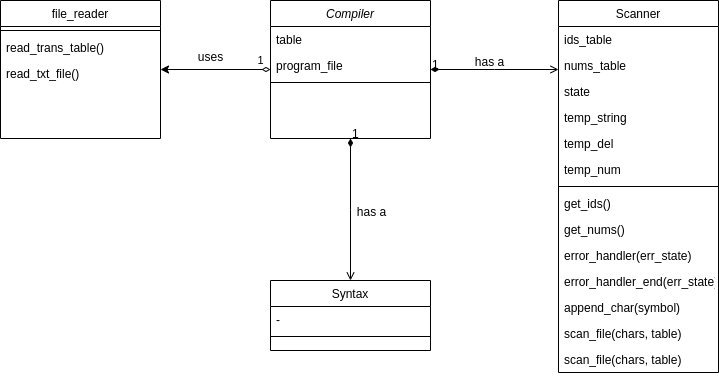

The diagram above was exported from draw.io. Its source (the exported page's mxGraphModel, read from the mxfile embedded in the PNG):
<mxGraphModel dx="1929" dy="469" grid="1" gridSize="10" guides="1" tooltips="1" connect="1" arrows="1" fold="1" page="1" pageScale="1" pageWidth="827" pageHeight="1169" math="0" shadow="0">
  <root>
    <mxCell id="WIyWlLk6GJQsqaUBKTNV-0" />
    <mxCell id="WIyWlLk6GJQsqaUBKTNV-1" parent="WIyWlLk6GJQsqaUBKTNV-0" />
    <mxCell id="60rlG5DVI8mUSwF2cBfh-12" value="1" style="edgeStyle=orthogonalEdgeStyle;rounded=0;orthogonalLoop=1;jettySize=auto;html=1;startArrow=diamondThin;startFill=0;" edge="1" parent="WIyWlLk6GJQsqaUBKTNV-1" source="zkfFHV4jXpPFQw0GAbJ--0" target="zkfFHV4jXpPFQw0GAbJ--6">
      <mxGeometry x="-0.8182" y="-9" relative="1" as="geometry">
        <mxPoint as="offset" />
      </mxGeometry>
    </mxCell>
    <mxCell id="zkfFHV4jXpPFQw0GAbJ--0" value="Compiler" style="swimlane;fontStyle=2;align=center;verticalAlign=top;childLayout=stackLayout;horizontal=1;startSize=26;horizontalStack=0;resizeParent=1;resizeLast=0;collapsible=1;marginBottom=0;rounded=0;shadow=0;strokeWidth=1;" parent="WIyWlLk6GJQsqaUBKTNV-1" vertex="1">
      <mxGeometry x="220" y="120" width="160" height="138" as="geometry">
        <mxRectangle x="230" y="140" width="160" height="26" as="alternateBounds" />
      </mxGeometry>
    </mxCell>
    <mxCell id="60rlG5DVI8mUSwF2cBfh-13" value="table" style="text;align=left;verticalAlign=top;spacingLeft=4;spacingRight=4;overflow=hidden;rotatable=0;points=[[0,0.5],[1,0.5]];portConstraint=eastwest;" vertex="1" parent="zkfFHV4jXpPFQw0GAbJ--0">
      <mxGeometry y="26" width="160" height="26" as="geometry" />
    </mxCell>
    <mxCell id="60rlG5DVI8mUSwF2cBfh-14" value="program_file" style="text;align=left;verticalAlign=top;spacingLeft=4;spacingRight=4;overflow=hidden;rotatable=0;points=[[0,0.5],[1,0.5]];portConstraint=eastwest;" vertex="1" parent="zkfFHV4jXpPFQw0GAbJ--0">
      <mxGeometry y="52" width="160" height="26" as="geometry" />
    </mxCell>
    <mxCell id="zkfFHV4jXpPFQw0GAbJ--4" value="" style="line;html=1;strokeWidth=1;align=left;verticalAlign=middle;spacingTop=-1;spacingLeft=3;spacingRight=3;rotatable=0;labelPosition=right;points=[];portConstraint=eastwest;" parent="zkfFHV4jXpPFQw0GAbJ--0" vertex="1">
      <mxGeometry y="78" width="160" height="8" as="geometry" />
    </mxCell>
    <mxCell id="zkfFHV4jXpPFQw0GAbJ--6" value="file_reader" style="swimlane;fontStyle=0;align=center;verticalAlign=top;childLayout=stackLayout;horizontal=1;startSize=26;horizontalStack=0;resizeParent=1;resizeLast=0;collapsible=1;marginBottom=0;rounded=0;shadow=0;strokeWidth=1;" parent="WIyWlLk6GJQsqaUBKTNV-1" vertex="1">
      <mxGeometry x="-50" y="120" width="160" height="138" as="geometry">
        <mxRectangle x="130" y="380" width="160" height="26" as="alternateBounds" />
      </mxGeometry>
    </mxCell>
    <mxCell id="zkfFHV4jXpPFQw0GAbJ--9" value="" style="line;html=1;strokeWidth=1;align=left;verticalAlign=middle;spacingTop=-1;spacingLeft=3;spacingRight=3;rotatable=0;labelPosition=right;points=[];portConstraint=eastwest;" parent="zkfFHV4jXpPFQw0GAbJ--6" vertex="1">
      <mxGeometry y="26" width="160" height="8" as="geometry" />
    </mxCell>
    <mxCell id="60rlG5DVI8mUSwF2cBfh-16" value="read_trans_table()" style="text;align=left;verticalAlign=top;spacingLeft=4;spacingRight=4;overflow=hidden;rotatable=0;points=[[0,0.5],[1,0.5]];portConstraint=eastwest;" vertex="1" parent="zkfFHV4jXpPFQw0GAbJ--6">
      <mxGeometry y="34" width="160" height="26" as="geometry" />
    </mxCell>
    <mxCell id="zkfFHV4jXpPFQw0GAbJ--11" value="read_txt_file()" style="text;align=left;verticalAlign=top;spacingLeft=4;spacingRight=4;overflow=hidden;rotatable=0;points=[[0,0.5],[1,0.5]];portConstraint=eastwest;" parent="zkfFHV4jXpPFQw0GAbJ--6" vertex="1">
      <mxGeometry y="60" width="160" height="26" as="geometry" />
    </mxCell>
    <mxCell id="zkfFHV4jXpPFQw0GAbJ--13" value="Syntax" style="swimlane;fontStyle=0;align=center;verticalAlign=top;childLayout=stackLayout;horizontal=1;startSize=26;horizontalStack=0;resizeParent=1;resizeLast=0;collapsible=1;marginBottom=0;rounded=0;shadow=0;strokeWidth=1;" parent="WIyWlLk6GJQsqaUBKTNV-1" vertex="1">
      <mxGeometry x="220" y="400" width="160" height="70" as="geometry">
        <mxRectangle x="340" y="380" width="170" height="26" as="alternateBounds" />
      </mxGeometry>
    </mxCell>
    <mxCell id="zkfFHV4jXpPFQw0GAbJ--14" value="-" style="text;align=left;verticalAlign=top;spacingLeft=4;spacingRight=4;overflow=hidden;rotatable=0;points=[[0,0.5],[1,0.5]];portConstraint=eastwest;" parent="zkfFHV4jXpPFQw0GAbJ--13" vertex="1">
      <mxGeometry y="26" width="160" height="26" as="geometry" />
    </mxCell>
    <mxCell id="zkfFHV4jXpPFQw0GAbJ--15" value="" style="line;html=1;strokeWidth=1;align=left;verticalAlign=middle;spacingTop=-1;spacingLeft=3;spacingRight=3;rotatable=0;labelPosition=right;points=[];portConstraint=eastwest;" parent="zkfFHV4jXpPFQw0GAbJ--13" vertex="1">
      <mxGeometry y="52" width="160" height="8" as="geometry" />
    </mxCell>
    <mxCell id="zkfFHV4jXpPFQw0GAbJ--17" value="Scanner" style="swimlane;fontStyle=0;align=center;verticalAlign=top;childLayout=stackLayout;horizontal=1;startSize=26;horizontalStack=0;resizeParent=1;resizeLast=0;collapsible=1;marginBottom=0;rounded=0;shadow=0;strokeWidth=1;" parent="WIyWlLk6GJQsqaUBKTNV-1" vertex="1">
      <mxGeometry x="508" y="120" width="160" height="372" as="geometry">
        <mxRectangle x="550" y="140" width="160" height="26" as="alternateBounds" />
      </mxGeometry>
    </mxCell>
    <mxCell id="zkfFHV4jXpPFQw0GAbJ--18" value="ids_table" style="text;align=left;verticalAlign=top;spacingLeft=4;spacingRight=4;overflow=hidden;rotatable=0;points=[[0,0.5],[1,0.5]];portConstraint=eastwest;" parent="zkfFHV4jXpPFQw0GAbJ--17" vertex="1">
      <mxGeometry y="26" width="160" height="26" as="geometry" />
    </mxCell>
    <mxCell id="zkfFHV4jXpPFQw0GAbJ--19" value="nums_table" style="text;align=left;verticalAlign=top;spacingLeft=4;spacingRight=4;overflow=hidden;rotatable=0;points=[[0,0.5],[1,0.5]];portConstraint=eastwest;rounded=0;shadow=0;html=0;" parent="zkfFHV4jXpPFQw0GAbJ--17" vertex="1">
      <mxGeometry y="52" width="160" height="26" as="geometry" />
    </mxCell>
    <mxCell id="zkfFHV4jXpPFQw0GAbJ--20" value="state" style="text;align=left;verticalAlign=top;spacingLeft=4;spacingRight=4;overflow=hidden;rotatable=0;points=[[0,0.5],[1,0.5]];portConstraint=eastwest;rounded=0;shadow=0;html=0;" parent="zkfFHV4jXpPFQw0GAbJ--17" vertex="1">
      <mxGeometry y="78" width="160" height="26" as="geometry" />
    </mxCell>
    <mxCell id="zkfFHV4jXpPFQw0GAbJ--21" value="temp_string" style="text;align=left;verticalAlign=top;spacingLeft=4;spacingRight=4;overflow=hidden;rotatable=0;points=[[0,0.5],[1,0.5]];portConstraint=eastwest;rounded=0;shadow=0;html=0;" parent="zkfFHV4jXpPFQw0GAbJ--17" vertex="1">
      <mxGeometry y="104" width="160" height="26" as="geometry" />
    </mxCell>
    <mxCell id="zkfFHV4jXpPFQw0GAbJ--22" value="temp_del" style="text;align=left;verticalAlign=top;spacingLeft=4;spacingRight=4;overflow=hidden;rotatable=0;points=[[0,0.5],[1,0.5]];portConstraint=eastwest;rounded=0;shadow=0;html=0;" parent="zkfFHV4jXpPFQw0GAbJ--17" vertex="1">
      <mxGeometry y="130" width="160" height="26" as="geometry" />
    </mxCell>
    <mxCell id="60rlG5DVI8mUSwF2cBfh-0" value="temp_num" style="text;align=left;verticalAlign=top;spacingLeft=4;spacingRight=4;overflow=hidden;rotatable=0;points=[[0,0.5],[1,0.5]];portConstraint=eastwest;rounded=0;shadow=0;html=0;" vertex="1" parent="zkfFHV4jXpPFQw0GAbJ--17">
      <mxGeometry y="156" width="160" height="26" as="geometry" />
    </mxCell>
    <mxCell id="zkfFHV4jXpPFQw0GAbJ--23" value="" style="line;html=1;strokeWidth=1;align=left;verticalAlign=middle;spacingTop=-1;spacingLeft=3;spacingRight=3;rotatable=0;labelPosition=right;points=[];portConstraint=eastwest;" parent="zkfFHV4jXpPFQw0GAbJ--17" vertex="1">
      <mxGeometry y="182" width="160" height="8" as="geometry" />
    </mxCell>
    <mxCell id="zkfFHV4jXpPFQw0GAbJ--24" value="get_ids()" style="text;align=left;verticalAlign=top;spacingLeft=4;spacingRight=4;overflow=hidden;rotatable=0;points=[[0,0.5],[1,0.5]];portConstraint=eastwest;" parent="zkfFHV4jXpPFQw0GAbJ--17" vertex="1">
      <mxGeometry y="190" width="160" height="26" as="geometry" />
    </mxCell>
    <mxCell id="zkfFHV4jXpPFQw0GAbJ--25" value="get_nums()" style="text;align=left;verticalAlign=top;spacingLeft=4;spacingRight=4;overflow=hidden;rotatable=0;points=[[0,0.5],[1,0.5]];portConstraint=eastwest;" parent="zkfFHV4jXpPFQw0GAbJ--17" vertex="1">
      <mxGeometry y="216" width="160" height="26" as="geometry" />
    </mxCell>
    <mxCell id="60rlG5DVI8mUSwF2cBfh-1" value="error_handler(err_state)" style="text;align=left;verticalAlign=top;spacingLeft=4;spacingRight=4;overflow=hidden;rotatable=0;points=[[0,0.5],[1,0.5]];portConstraint=eastwest;" vertex="1" parent="zkfFHV4jXpPFQw0GAbJ--17">
      <mxGeometry y="242" width="160" height="26" as="geometry" />
    </mxCell>
    <mxCell id="60rlG5DVI8mUSwF2cBfh-2" value="error_handler_end(err_state)" style="text;align=left;verticalAlign=top;spacingLeft=4;spacingRight=4;overflow=hidden;rotatable=0;points=[[0,0.5],[1,0.5]];portConstraint=eastwest;" vertex="1" parent="zkfFHV4jXpPFQw0GAbJ--17">
      <mxGeometry y="268" width="160" height="26" as="geometry" />
    </mxCell>
    <mxCell id="60rlG5DVI8mUSwF2cBfh-3" value="append_char(symbol)" style="text;align=left;verticalAlign=top;spacingLeft=4;spacingRight=4;overflow=hidden;rotatable=0;points=[[0,0.5],[1,0.5]];portConstraint=eastwest;" vertex="1" parent="zkfFHV4jXpPFQw0GAbJ--17">
      <mxGeometry y="294" width="160" height="26" as="geometry" />
    </mxCell>
    <mxCell id="60rlG5DVI8mUSwF2cBfh-4" value="scan_file(chars, table)" style="text;align=left;verticalAlign=top;spacingLeft=4;spacingRight=4;overflow=hidden;rotatable=0;points=[[0,0.5],[1,0.5]];portConstraint=eastwest;" vertex="1" parent="zkfFHV4jXpPFQw0GAbJ--17">
      <mxGeometry y="320" width="160" height="26" as="geometry" />
    </mxCell>
    <mxCell id="60rlG5DVI8mUSwF2cBfh-5" value="scan_file(chars, table)" style="text;align=left;verticalAlign=top;spacingLeft=4;spacingRight=4;overflow=hidden;rotatable=0;points=[[0,0.5],[1,0.5]];portConstraint=eastwest;" vertex="1" parent="zkfFHV4jXpPFQw0GAbJ--17">
      <mxGeometry y="346" width="160" height="26" as="geometry" />
    </mxCell>
    <mxCell id="zkfFHV4jXpPFQw0GAbJ--26" value="" style="endArrow=open;shadow=0;strokeWidth=1;rounded=0;endFill=1;edgeStyle=elbowEdgeStyle;elbow=vertical;startArrow=diamondThin;startFill=1;" parent="WIyWlLk6GJQsqaUBKTNV-1" source="zkfFHV4jXpPFQw0GAbJ--0" target="zkfFHV4jXpPFQw0GAbJ--17" edge="1">
      <mxGeometry x="0.5" y="41" relative="1" as="geometry">
        <mxPoint x="380" y="192" as="sourcePoint" />
        <mxPoint x="540" y="192" as="targetPoint" />
        <mxPoint x="-40" y="32" as="offset" />
      </mxGeometry>
    </mxCell>
    <mxCell id="zkfFHV4jXpPFQw0GAbJ--27" value="1" style="resizable=0;align=left;verticalAlign=bottom;labelBackgroundColor=none;fontSize=12;" parent="zkfFHV4jXpPFQw0GAbJ--26" connectable="0" vertex="1">
      <mxGeometry x="-1" relative="1" as="geometry">
        <mxPoint y="4" as="offset" />
      </mxGeometry>
    </mxCell>
    <mxCell id="zkfFHV4jXpPFQw0GAbJ--29" value="has a" style="text;html=1;resizable=0;points=[];;align=center;verticalAlign=middle;labelBackgroundColor=none;rounded=0;shadow=0;strokeWidth=1;fontSize=12;" parent="zkfFHV4jXpPFQw0GAbJ--26" vertex="1" connectable="0">
      <mxGeometry x="0.5" y="49" relative="1" as="geometry">
        <mxPoint x="-38" y="40" as="offset" />
      </mxGeometry>
    </mxCell>
    <mxCell id="60rlG5DVI8mUSwF2cBfh-18" value="" style="endArrow=open;shadow=0;strokeWidth=1;rounded=0;endFill=1;edgeStyle=elbowEdgeStyle;elbow=vertical;startArrow=diamondThin;startFill=1;" edge="1" parent="WIyWlLk6GJQsqaUBKTNV-1" source="zkfFHV4jXpPFQw0GAbJ--0" target="zkfFHV4jXpPFQw0GAbJ--13">
      <mxGeometry x="0.5" y="41" relative="1" as="geometry">
        <mxPoint x="340" y="290" as="sourcePoint" />
        <mxPoint x="414" y="412" as="targetPoint" />
        <mxPoint x="-40" y="32" as="offset" />
      </mxGeometry>
    </mxCell>
    <mxCell id="60rlG5DVI8mUSwF2cBfh-19" value="1" style="resizable=0;align=left;verticalAlign=bottom;labelBackgroundColor=none;fontSize=12;" connectable="0" vertex="1" parent="60rlG5DVI8mUSwF2cBfh-18">
      <mxGeometry x="-1" relative="1" as="geometry">
        <mxPoint y="4" as="offset" />
      </mxGeometry>
    </mxCell>
    <mxCell id="60rlG5DVI8mUSwF2cBfh-20" value="has a" style="text;html=1;resizable=0;points=[];;align=center;verticalAlign=middle;labelBackgroundColor=none;rounded=0;shadow=0;strokeWidth=1;fontSize=12;" vertex="1" connectable="0" parent="60rlG5DVI8mUSwF2cBfh-18">
      <mxGeometry x="0.5" y="49" relative="1" as="geometry">
        <mxPoint x="-29" y="-35" as="offset" />
      </mxGeometry>
    </mxCell>
    <mxCell id="60rlG5DVI8mUSwF2cBfh-21" value="uses" style="text;html=1;resizable=0;points=[];;align=center;verticalAlign=middle;labelBackgroundColor=none;rounded=0;shadow=0;strokeWidth=1;fontSize=12;" vertex="1" connectable="0" parent="WIyWlLk6GJQsqaUBKTNV-1">
      <mxGeometry x="330" y="340" as="geometry">
        <mxPoint x="-171" y="-165" as="offset" />
      </mxGeometry>
    </mxCell>
  </root>
</mxGraphModel>